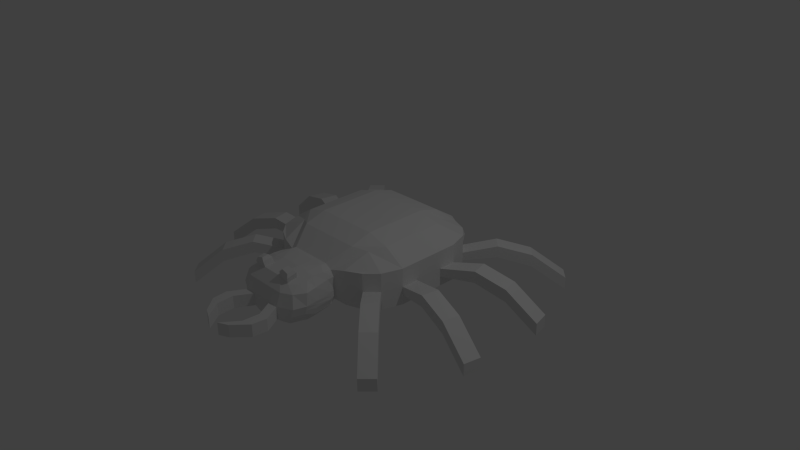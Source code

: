 # Source: Enemy_Model_1.blend  (saved by Blender 2.74.0; exported with 4.5.12 LTS)
import bpy
from mathutils import Matrix  # noqa: F401  (used for matrix-valued properties, if any)

bpy.ops.wm.read_factory_settings(use_empty=True)
scene = bpy.context.scene
scene.name = 'Scene'

# ---- collections
col_collection_1 = bpy.data.collections.new('Collection 1'); scene.collection.children.link(col_collection_1)

# ---- materials (node trees are filled in below, after node groups)
mat_material = bpy.data.materials.new('Material')
mat_material.alpha_threshold = 0.0
mat_material.use_transparent_shadow = False
mat_material.roughness = 0.5
mat_material.line_color = (0.0, 0.0, 0.0, 1.0)

# ---- material node trees

# ---- world
world_world = bpy.data.worlds.new('World'); scene.world = world_world
world_world.color = (0.05088, 0.05088, 0.05088)
world_world.use_sun_shadow = False
world_world.sun_shadow_jitter_overblur = 0.0
world_world.cycles.sampling_method = 'MANUAL'
world_world.cycles.sample_map_resolution = 256

# ---- cameras
cam_camera = bpy.data.cameras.new('Camera')
cam_camera.clip_end = 100.0
cam_camera.lens = 35.0
cam_camera.sensor_width = 32.0
cam_camera.sensor_height = 18.0
cam_camera.ortho_scale = 7.314
cam_camera.dof.focus_distance = 0.0
cam_camera.dof.aperture_fstop = 128.0

# ---- lights
light_lamp = bpy.data.lights.new('Lamp', 'POINT')
light_lamp.transmission_factor = 0.0
light_lamp.cutoff_distance = 30.0
light_lamp.energy = 100.0
light_lamp.shadow_buffer_clip_start = 1.001
light_lamp.shadow_soft_size = 0.1
light_lamp.shadow_maximum_resolution = 0.006
light_lamp.use_absolute_resolution = True
light_lamp.cycles.use_multiple_importance_sampling = False

# ---- meshes
me_cube = bpy.data.meshes.new('Cube')
me_cube.from_pydata([(0.7597, 0.8461, -0.3157), (0.7597, -0.8461, -0.3157), (0.7597, 0.8461, 0.8649), (0.7597, -0.8461, 0.8649), (0.9116, 0.6919, -0.3157), (1.0, 0.4286, -0.3157), (1.0, 0.1429, -0.3157), (1.0, -0.1429, -0.3157), (1.0, -0.4286, -0.3157), (0.9116, -0.6919, -0.3157), (0.9116, 0.6919, 0.8649), (1.0, 0.4286, 0.8649), (1.0, 0.1429, 0.8649), (1.0, -0.1429, 0.8649), (1.0, -0.4286, 0.8649), (0.9116, -0.6919, 0.8649), (0.7597, 0.8461, -0.1174), (0.7597, 0.8461, -0.002785), (0.7597, 0.8461, 0.266), (0.7597, 0.8915, 0.6), (0.7597, -0.8461, -0.1174), (0.7597, -0.8461, -0.002785), (0.7597, -0.8461, 0.266), (0.7597, -0.8461, 0.6), (0.9116, 0.6919, 0.6), (0.9116, 0.6919, 0.266), (0.9116, 0.6919, -0.002785), (0.9116, 0.6919, -0.1174), (1.0, 0.4286, 0.6), (1.0, 0.4286, 0.266), (1.0, 0.4286, -0.002785), (1.0, 0.4286, -0.1174), (1.0, 0.1429, 0.6), (1.0, 0.1953, 0.266), (1.0, 0.1953, -0.002785), (1.0, 0.1429, -0.1174), (1.0, -0.1429, 0.6), (1.0, -0.2003, 0.266), (1.0, -0.2003, -0.002785), (1.0, -0.1429, -0.1174), (1.0, -0.4286, 0.6), (1.0, -0.4286, 0.266), (1.0, -0.4286, -0.002785), (1.0, -0.4286, -0.1174), (0.9116, -0.6919, 0.6), (0.9116, -0.6919, 0.266), (0.9116, -0.6919, -0.002785), (0.9116, -0.6919, -0.1174), (0.5618, 0.9523, -0.3157), (0.4286, 1.0, -0.3157), (0.1429, 1.0, -0.3157), (0.5618, -0.9523, -0.2505), (0.4125, -1.0, -0.1453), (0.1429, -1.0, -0.2828), (0.5618, 0.9252, 0.8649), (0.4286, 1.0, 0.8649), (0.1429, 1.0, 0.8649), (0.5618, -0.9523, 0.8649), (0.3728, -1.0, 0.7713), (0.1429, -1.0, 0.898), (0.1429, 0.7143, 1.323), (0.4286, 0.7143, 1.323), (0.6045, 0.6112, 1.223), (0.1429, 0.4286, 1.527), (0.4286, 0.4286, 1.527), (0.7143, 0.4286, 1.323), (0.1429, 0.1429, 1.527), (0.4286, 0.1429, 1.527), (0.7143, 0.1429, 1.323), (0.1443, -0.1429, 1.521), (0.4286, -0.1429, 1.527), (0.7143, -0.1429, 1.323), (0.1443, -0.4286, 1.521), (0.4301, -0.4286, 1.521), (0.7158, -0.4286, 1.316), (0.1443, -0.7143, 1.316), (0.4301, -0.7143, 1.316), (0.606, -0.6112, 1.217), (0.6045, 0.7143, -0.5174), (0.4286, 0.7143, -0.5174), (0.1429, 0.7143, -0.5174), (0.7143, 0.4286, -0.5174), (0.4286, 0.4286, -0.5174), (0.1429, 0.4286, -0.5174), (0.7143, 0.1429, -0.5174), (0.4286, 0.1429, -0.5174), (0.1429, 0.1429, -0.5174), (0.7143, -0.1429, -0.5174), (0.4286, -0.1429, -0.5174), (0.1429, -0.1429, -0.5174), (0.7143, -0.4286, -0.5174), (0.4286, -0.4286, -0.5174), (0.1429, -0.4286, -0.5174), (0.6045, -0.7143, -0.5174), (0.4286, -0.7143, -0.5174), (0.1429, -0.7143, -0.5174), (0.5618, 1.007, 0.6), (0.4286, 1.045, 0.694), (0.1429, 1.065, 0.7308), (0.5618, 1.007, 0.3279), (0.4286, 1.111, 0.3308), (0.1429, 1.167, 0.3308), (0.5618, 0.9913, 0.02687), (0.4286, 1.108, 0.06984), (0.1429, 1.159, 0.06984), (0.5618, 0.9961, -0.1374), (0.4286, 1.091, -0.144), (0.1429, 1.091, -0.144), (0.5618, -0.9523, -0.1174), (0.4286, -1.0, -0.01229), (0.2857, -1.0, 0.898), (0.5618, -0.9523, -0.002785), (0.4286, -1.0, -0.002785), (0.2857, 1.0, 0.8649), (0.5618, -0.9523, 0.2), (0.4286, -1.0, 0.2), (0.2857, -1.0, -0.2828), (0.5618, -0.9523, 0.6), (0.4286, -1.0, 0.6), (0.2857, 1.0, -0.3157), (0.3451, -1.476, -0.4384), (0.1429, -1.563, -0.6298), (0.39, -1.473, 0.7537), (0.1429, -1.56, 0.8851), (0.3952, -1.604, -0.2946), (0.1429, -1.71, -0.3266), (0.4337, -1.644, -0.08761), (0.1429, -1.738, -0.2), (0.4736, -1.644, 0.2), (0.1429, -1.738, 0.2), (0.4286, -1.604, 0.6), (0.1429, -1.677, 0.5958), (0.2857, 0.7143, 1.323), (0.2857, 0.4286, 1.527), (0.2857, 0.1429, 1.527), (0.2857, -0.1429, 1.527), (0.2872, -0.4286, 1.521), (0.2872, -0.7143, 1.316), (0.2857, 0.7143, -0.5174), (0.2857, 0.4286, -0.5174), (0.2857, 0.1429, -0.5174), (0.2857, -0.1429, -0.5174), (0.2857, -0.4286, -0.5174), (0.2857, -0.7143, -0.5174), (0.2857, 1.065, 0.7308), (0.2857, 1.145, 0.3308), (0.2857, 1.136, 0.06984), (0.2857, 1.091, -0.144), (0.2857, -1.563, -0.5301), (0.2857, -1.56, 0.7854), (0.2857, -1.676, -0.3266), (0.2857, -1.738, -0.2), (0.2857, -1.738, 0.2), (0.2857, -1.676, 0.6), (0.2193, -2.342, -0.2), (0.08966, -2.402, -0.2), (0.2193, -2.342, 0.2), (0.08966, -2.402, 0.2), (0.4113, -1.958, -0.2), (0.4113, -1.958, 0.2), (0.2685, -1.958, 0.2), (0.2685, -1.958, -0.2), (0.3904, -2.15, 0.2), (0.2541, -2.18, -0.2), (0.3904, -2.15, -0.2), (0.2541, -2.18, 0.2), (0.48, -1.322, -0.05951), (0.4785, -1.483, -0.09563), (0.4438, -1.325, -0.2914), (0.4224, -1.434, -0.3492), (0.3998, -1.398, -0.4459), (0.4179, -1.279, -0.3863), (0.3964, -1.265, 0.8422), (0.4047, -1.369, 0.8019), (0.5117, -1.457, 0.6), (0.4812, -1.309, 0.6), (0.1429, -1.295, -0.6215), (0.1429, -1.429, -0.6621), (0.1429, -1.427, 0.9234), (0.1429, -1.294, 0.9617), (0.5014, -1.322, 0.2), (0.5233, -1.483, 0.2), (0.2857, -1.295, -0.53), (0.2857, -1.429, -0.5956), (0.2857, -1.294, 0.9052), (0.2857, -1.427, 0.8569), (1.617, -1.69, -0.991), (1.617, -1.69, -0.591), (1.768, -1.536, -0.591), (1.768, -1.536, -0.991), (1.483, -1.255, 0.2), (1.197, -0.9732, 0.4945), (1.045, -1.127, 0.4945), (1.331, -1.409, 0.2), (1.331, -1.409, -0.2), (1.045, -1.127, 0.1175), (1.197, -0.9732, 0.1175), (1.483, -1.255, -0.2), (1.696, 1.768, -0.991), (1.696, 1.768, -0.591), (1.848, 1.614, -0.591), (1.848, 1.614, -0.991), (1.384, 1.461, 0.2), (1.072, 1.154, 0.4945), (1.224, 0.9993, 0.4945), (1.536, 1.307, 0.2), (1.536, 1.307, -0.2), (1.224, 0.9993, 0.1175), (1.072, 1.154, 0.1175), (1.384, 1.461, -0.2), (2.217, 0.7364, -0.591), (2.217, 0.7364, -0.991), (2.27, 0.5093, -0.591), (2.27, 0.5093, -0.991), (2.269, -0.4596, -0.591), (2.269, -0.4596, -0.991), (2.223, -0.6832, -0.591), (2.223, -0.6832, -0.991), (1.81, 0.6407, 0.2), (1.403, 0.545, 0.4945), (1.456, 0.3179, 0.4945), (1.863, 0.4136, 0.2), (1.863, 0.4136, -0.2), (1.456, 0.3179, 0.1175), (1.403, 0.545, 0.1175), (1.81, 0.6407, -0.2), (1.859, -0.3755, 0.2), (1.45, -0.2914, 0.4945), (1.404, -0.515, 0.4945), (1.814, -0.5991, 0.2), (1.814, -0.5991, -0.2), (1.404, -0.515, 0.1175), (1.45, -0.2914, 0.1175), (1.859, -0.3755, -0.2), (0.287, -1.556, 1.083), (0.1951, -1.556, 1.147), (0.287, -1.47, 1.129), (0.1951, -1.47, 1.171), (0.3026, -1.439, 1.031), (0.1598, -1.439, 1.097), (0.1598, -1.572, 1.059), (0.3026, -1.572, 0.9593), (0.4205, -1.052, -0.2807), (0.4361, -1.105, 0.6), (0.1429, -1.066, 0.9298), (0.465, -1.08, -0.03041), (0.4311, -1.082, -0.2159), (0.3846, -1.131, 0.8335), (0.1429, -1.01, -0.3477), (0.465, -1.08, 0.2), (0.2857, -1.025, -0.3311), (0.2857, -1.066, 0.9132), (0.7597, 0.8461, 0.1316), (0.7597, -0.8461, 0.1316), (0.9116, 0.6919, 0.1316), (1.0, 0.4286, 0.1316), (1.0, 0.1953, 0.1316), (1.0, -0.2003, 0.1316), (1.0, -0.4286, 0.1316), (0.9116, -0.6919, 0.1316), (0.5618, -0.9523, 0.09861), (0.4286, -1.0, 0.09861), (0.5618, 1.011, 0.1404), (0.4286, 1.116, 0.2294), (0.1429, 1.17, 0.2294), (0.4536, -1.644, 0.0562), (0.1429, -1.738, -5.811e-07), (0.2857, -1.738, -5.811e-07), (0.2857, 1.147, 0.2294), (0.08966, -2.402, -5.811e-07), (0.2193, -2.342, -5.811e-07), (0.2685, -1.958, -5.811e-07), (0.4113, -1.958, -5.811e-07), (0.2541, -2.18, -5.811e-07), (0.3904, -2.15, -5.811e-07), (0.4907, -1.322, 0.07025), (0.5009, -1.483, 0.05218), (1.617, -1.69, -0.791), (1.768, -1.536, -0.791), (1.045, -1.127, 0.306), (1.331, -1.409, -4.619e-07), (1.197, -0.9732, 0.306), (1.483, -1.255, -4.619e-07), (1.696, 1.768, -0.791), (1.848, 1.614, -0.791), (1.072, 1.154, 0.306), (1.384, 1.461, -8.792e-07), (1.224, 0.9993, 0.306), (1.536, 1.307, -8.792e-07), (2.217, 0.7364, -0.791), (2.27, 0.5093, -0.791), (2.269, -0.4596, -0.791), (2.223, -0.6832, -0.791), (1.403, 0.545, 0.306), (1.81, 0.6407, 0.0), (1.456, 0.3179, 0.306), (1.863, 0.4136, 0.0), (1.45, -0.2914, 0.306), (1.859, -0.3755, 0.0), (1.404, -0.515, 0.306), (1.814, -0.5991, 0.0), (0.465, -1.08, 0.08479), (-0.7597, 0.8461, -0.3157), (-0.7597, -0.8461, -0.3157), (-0.7597, 0.8461, 0.8649), (-0.7597, -0.8461, 0.8649), (-0.9116, 0.6919, -0.3157), (-1.0, 0.4286, -0.3157), (-1.0, 0.1429, -0.3157), (-1.0, -0.1429, -0.3157), (-1.0, -0.4286, -0.3157), (-0.9116, -0.6919, -0.3157), (-0.9116, 0.6919, 0.8649), (-1.0, 0.4286, 0.8649), (-1.0, 0.1429, 0.8649), (-1.0, -0.1429, 0.8649), (-1.0, -0.4286, 0.8649), (-0.9116, -0.6919, 0.8649), (-0.7597, 0.8461, -0.1174), (-0.7597, 0.8461, -0.002785), (-0.7597, 0.8461, 0.266), (-0.7597, 0.8915, 0.6), (-0.7597, -0.8461, -0.1174), (-0.7597, -0.8461, -0.002785), (-0.7597, -0.8461, 0.266), (-0.7597, -0.8461, 0.6), (-0.9116, 0.6919, 0.6), (-0.9116, 0.6919, 0.266), (-0.9116, 0.6919, -0.002785), (-0.9116, 0.6919, -0.1174), (-1.0, 0.4286, 0.6), (-1.0, 0.4286, 0.266), (-1.0, 0.4286, -0.002785), (-1.0, 0.4286, -0.1174), (-1.0, 0.1429, 0.6), (-1.0, 0.1953, 0.266), (-1.0, 0.1953, -0.002785), (-1.0, 0.1429, -0.1174), (-1.0, -0.1429, 0.6), (-1.0, -0.2003, 0.266), (-1.0, -0.2003, -0.002785), (-1.0, -0.1429, -0.1174), (-1.0, -0.4286, 0.6), (-1.0, -0.4286, 0.266), (-1.0, -0.4286, -0.002785), (-1.0, -0.4286, -0.1174), (-0.9116, -0.6919, 0.6), (-0.9116, -0.6919, 0.266), (-0.9116, -0.6919, -0.002785), (-0.9116, -0.6919, -0.1174), (-0.5618, 0.9523, -0.3157), (-0.4286, 1.0, -0.3157), (-0.1429, 1.0, -0.3157), (-0.5618, -0.9523, -0.2505), (-0.4125, -1.0, -0.1453), (-0.1429, -1.0, -0.2828), (-0.5618, 0.9252, 0.8649), (-0.4286, 1.0, 0.8649), (-0.1429, 1.0, 0.8649), (-0.5618, -0.9523, 0.8649), (-0.3728, -1.0, 0.7713), (-0.1429, -1.0, 0.898), (-0.1429, 0.7143, 1.323), (-0.4286, 0.7143, 1.323), (-0.6045, 0.6112, 1.223), (-0.1429, 0.4286, 1.527), (-0.4286, 0.4286, 1.527), (-0.7143, 0.4286, 1.323), (-0.1429, 0.1429, 1.527), (-0.4286, 0.1429, 1.527), (-0.7143, 0.1429, 1.323), (-0.1443, -0.1429, 1.521), (-0.4286, -0.1429, 1.527), (-0.7143, -0.1429, 1.323), (-0.1443, -0.4286, 1.521), (-0.4301, -0.4286, 1.521), (-0.7158, -0.4286, 1.316), (-0.1443, -0.7143, 1.316), (-0.4301, -0.7143, 1.316), (-0.606, -0.6112, 1.217), (-0.6045, 0.7143, -0.5174), (-0.4286, 0.7143, -0.5174), (-0.1429, 0.7143, -0.5174), (-0.7143, 0.4286, -0.5174), (-0.4286, 0.4286, -0.5174), (-0.1429, 0.4286, -0.5174), (-0.7143, 0.1429, -0.5174), (-0.4286, 0.1429, -0.5174), (-0.1429, 0.1429, -0.5174), (-0.7143, -0.1429, -0.5174), (-0.4286, -0.1429, -0.5174), (-0.1429, -0.1429, -0.5174), (-0.7143, -0.4286, -0.5174), (-0.4286, -0.4286, -0.5174), (-0.1429, -0.4286, -0.5174), (-0.6045, -0.7143, -0.5174), (-0.4286, -0.7143, -0.5174), (-0.1429, -0.7143, -0.5174), (-0.5618, 1.007, 0.6), (-0.4286, 1.045, 0.694), (-0.1429, 1.065, 0.7308), (-0.5618, 1.007, 0.3279), (-0.4286, 1.111, 0.3308), (-0.1429, 1.167, 0.3308), (-0.5618, 0.9913, 0.02687), (-0.4286, 1.108, 0.06984), (-0.1429, 1.159, 0.06984), (-0.5618, 0.9961, -0.1374), (-0.4286, 1.091, -0.144), (-0.1429, 1.091, -0.144), (-0.5618, -0.9523, -0.1174), (-0.4286, -1.0, -0.01229), (-0.2857, -1.0, 0.898), (-0.5618, -0.9523, -0.002785), (-0.4286, -1.0, -0.002785), (-0.2857, 1.0, 0.8649), (-0.5618, -0.9523, 0.2), (-0.4286, -1.0, 0.2), (-0.2857, -1.0, -0.2828), (-0.5618, -0.9523, 0.6), (-0.4286, -1.0, 0.6), (-0.2857, 1.0, -0.3157), (0.0, 1.0, -0.3157), (0.0, -1.0, -0.2828), (0.0, 1.0, 0.8649), (0.0, -1.0, 0.898), (0.0, 0.7143, 1.323), (0.0, 0.4286, 1.527), (0.0, 0.1429, 1.527), (-0.001483, -0.1429, 1.521), (-0.001483, -0.4286, 1.521), (-0.001483, -0.7143, 1.316), (0.0, 0.7143, -0.5174), (0.0, 0.4286, -0.5174), (0.0, 0.1429, -0.5174), (0.0, -0.1429, -0.5174), (0.0, -0.4286, -0.5174), (0.0, -0.7143, -0.5174), (0.0, 1.065, 0.7308), (0.0, 1.172, 0.3308), (0.0, 1.172, 0.128), (0.0, 1.091, -0.144), (-0.3451, -1.476, -0.4384), (-0.1429, -1.563, -0.6298), (-0.39, -1.473, 0.7537), (-0.1429, -1.56, 0.8851), (-0.3952, -1.604, -0.2946), (-0.1429, -1.71, -0.3266), (-0.4337, -1.644, -0.08761), (-0.1429, -1.738, -0.2), (-0.4736, -1.644, 0.2), (-0.1429, -1.738, 0.2), (-0.4286, -1.604, 0.6), (-0.1429, -1.677, 0.5958), (0.0, -1.563, -0.6298), (0.0, -1.56, 0.8851), (0.0, -1.738, -0.3266), (0.0, -1.738, -0.2), (0.0, -1.738, 0.2), (0.0, -1.677, 0.5958), (-0.2857, 0.7143, 1.323), (-0.2857, 0.4286, 1.527), (-0.2857, 0.1429, 1.527), (-0.2857, -0.1429, 1.527), (-0.2872, -0.4286, 1.521), (-0.2872, -0.7143, 1.316), (-0.2857, 0.7143, -0.5174), (-0.2857, 0.4286, -0.5174), (-0.2857, 0.1429, -0.5174), (-0.2857, -0.1429, -0.5174), (-0.2857, -0.4286, -0.5174), (-0.2857, -0.7143, -0.5174), (-0.2857, 1.065, 0.7308), (-0.2857, 1.145, 0.3308), (-0.2857, 1.136, 0.06984), (-0.2857, 1.091, -0.144), (-0.2857, -1.563, -0.5301), (-0.2857, -1.56, 0.7854), (-0.2857, -1.676, -0.3266), (-0.2857, -1.738, -0.2), (-0.2857, -1.738, 0.2), (-0.2857, -1.676, 0.6), (-0.2193, -2.342, -0.2), (-0.08966, -2.402, -0.2), (-0.2193, -2.342, 0.2), (-0.08966, -2.402, 0.2), (-0.4113, -1.958, -0.2), (-0.4113, -1.958, 0.2), (-0.2685, -1.958, 0.2), (-0.2685, -1.958, -0.2), (-0.3904, -2.15, 0.2), (-0.2541, -2.18, -0.2), (-0.3904, -2.15, -0.2), (-0.2541, -2.18, 0.2), (-0.48, -1.322, -0.05951), (-0.4785, -1.483, -0.09563), (-0.4438, -1.325, -0.2914), (-0.4224, -1.434, -0.3492), (-0.3998, -1.398, -0.4459), (-0.4179, -1.279, -0.3863), (-0.3964, -1.265, 0.8422), (-0.4047, -1.369, 0.8019), (-0.5117, -1.457, 0.6), (-0.4812, -1.309, 0.6), (-0.1429, -1.295, -0.6215), (-0.1429, -1.429, -0.6621), (-0.1429, -1.427, 0.9234), (-0.1429, -1.294, 0.9617), (0.0, -1.427, 0.9234), (0.0, -1.294, 0.9617), (0.0, -1.295, -0.6215), (0.0, -1.429, -0.6621), (-0.5014, -1.322, 0.2), (-0.5233, -1.483, 0.2), (-0.2857, -1.295, -0.53), (-0.2857, -1.429, -0.5956), (-0.2857, -1.294, 0.9052), (-0.2857, -1.427, 0.8569), (-1.617, -1.69, -0.991), (-1.617, -1.69, -0.591), (-1.768, -1.536, -0.591), (-1.768, -1.536, -0.991), (-1.483, -1.255, 0.2), (-1.197, -0.9732, 0.4945), (-1.045, -1.127, 0.4945), (-1.331, -1.409, 0.2), (-1.331, -1.409, -0.2), (-1.045, -1.127, 0.1175), (-1.197, -0.9732, 0.1175), (-1.483, -1.255, -0.2), (-1.696, 1.768, -0.991), (-1.696, 1.768, -0.591), (-1.848, 1.614, -0.591), (-1.848, 1.614, -0.991), (-1.384, 1.461, 0.2), (-1.072, 1.154, 0.4945), (-1.224, 0.9993, 0.4945), (-1.536, 1.307, 0.2), (-1.536, 1.307, -0.2), (-1.224, 0.9993, 0.1175), (-1.072, 1.154, 0.1175), (-1.384, 1.461, -0.2), (-2.217, 0.7364, -0.591), (-2.217, 0.7364, -0.991), (-2.27, 0.5093, -0.591), (-2.27, 0.5093, -0.991), (-2.269, -0.4596, -0.591), (-2.269, -0.4596, -0.991), (-2.223, -0.6832, -0.591), (-2.223, -0.6832, -0.991), (-1.81, 0.6407, 0.2), (-1.403, 0.545, 0.4945), (-1.456, 0.3179, 0.4945), (-1.863, 0.4136, 0.2), (-1.863, 0.4136, -0.2), (-1.456, 0.3179, 0.1175), (-1.403, 0.545, 0.1175), (-1.81, 0.6407, -0.2), (-1.859, -0.3755, 0.2), (-1.45, -0.2914, 0.4945), (-1.404, -0.515, 0.4945), (-1.814, -0.5991, 0.2), (-1.814, -0.5991, -0.2), (-1.404, -0.515, 0.1175), (-1.45, -0.2914, 0.1175), (-1.859, -0.3755, -0.2), (-0.287, -1.556, 1.083), (-0.1951, -1.556, 1.147), (-0.287, -1.47, 1.129), (-0.1951, -1.47, 1.171), (-0.3026, -1.439, 1.031), (-0.1598, -1.439, 1.097), (-0.1598, -1.572, 1.059), (-0.3026, -1.572, 0.9593), (-0.4205, -1.052, -0.2807), (-0.4361, -1.105, 0.6), (-0.1429, -1.066, 0.9298), (0.0, -1.066, 0.9298), (-0.465, -1.08, -0.03041), (-0.4311, -1.082, -0.2159), (-0.3846, -1.131, 0.8335), (-0.1429, -1.01, -0.3477), (0.0, -1.01, -0.3477), (-0.465, -1.08, 0.2), (-0.2857, -1.025, -0.3311), (-0.2857, -1.066, 0.9132), (-0.7597, 0.8461, 0.1316), (-0.7597, -0.8461, 0.1316), (-0.9116, 0.6919, 0.1316), (-1.0, 0.4286, 0.1316), (-1.0, 0.1953, 0.1316), (-1.0, -0.2003, 0.1316), (-1.0, -0.4286, 0.1316), (-0.9116, -0.6919, 0.1316), (-0.5618, -0.9523, 0.09861), (-0.4286, -1.0, 0.09861), (-0.5618, 1.011, 0.1404), (-0.4286, 1.116, 0.2294), (-0.1429, 1.17, 0.2294), (0.0, 1.172, 0.2294), (-0.4536, -1.644, 0.0562), (-0.1429, -1.738, -5.811e-07), (0.0, -1.738, -5.811e-07), (-0.2857, -1.738, -5.811e-07), (-0.2857, 1.147, 0.2294), (-0.08966, -2.402, -5.811e-07), (-0.2193, -2.342, -5.811e-07), (-0.2685, -1.958, -5.811e-07), (-0.4113, -1.958, -5.811e-07), (-0.2541, -2.18, -5.811e-07), (-0.3904, -2.15, -5.811e-07), (-0.4907, -1.322, 0.07025), (-0.5009, -1.483, 0.05218), (-1.617, -1.69, -0.791), (-1.768, -1.536, -0.791), (-1.045, -1.127, 0.306), (-1.331, -1.409, -4.619e-07), (-1.197, -0.9732, 0.306), (-1.483, -1.255, -4.619e-07), (-1.696, 1.768, -0.791), (-1.848, 1.614, -0.791), (-1.072, 1.154, 0.306), (-1.384, 1.461, -8.792e-07), (-1.224, 0.9993, 0.306), (-1.536, 1.307, -8.792e-07), (-2.217, 0.7364, -0.791), (-2.27, 0.5093, -0.791), (-2.269, -0.4596, -0.791), (-2.223, -0.6832, -0.791), (-1.403, 0.545, 0.306), (-1.81, 0.6407, 0.0), (-1.456, 0.3179, 0.306), (-1.863, 0.4136, 0.0), (-1.45, -0.2914, 0.306), (-1.859, -0.3755, 0.0), (-1.404, -0.515, 0.306), (-1.814, -0.5991, 0.0), (-0.465, -1.08, 0.08479)], [], [(44, 15, 3, 23), (19, 2, 10, 24), (24, 10, 11, 28), (28, 11, 12, 32), (32, 12, 13, 36), (36, 13, 14, 40), (40, 14, 15, 44), (8, 43, 47, 9), (43, 42, 46, 47), (258, 41, 45, 259), (41, 40, 44, 45), (7, 39, 43, 8), (39, 38, 42, 43), (222, 225, 211, 213), (37, 36, 40, 41), (6, 35, 39, 7), (35, 34, 38, 39), (256, 33, 37, 257), (33, 32, 36, 37), (5, 31, 35, 6), (31, 30, 34, 35), (218, 221, 212, 210), (29, 28, 32, 33), (4, 27, 31, 5), (27, 26, 30, 31), (254, 25, 29, 255), (25, 24, 28, 29), (0, 16, 27, 4), (16, 17, 26, 27), (202, 205, 200, 199), (18, 19, 24, 25), (9, 47, 20, 1), (47, 46, 21, 20), (190, 193, 187, 188), (45, 44, 23, 22), (22, 23, 117, 114), (114, 117, 118, 115), (169, 167, 126, 124), (253, 22, 114, 260), (260, 114, 115, 261), (170, 169, 124, 120), (20, 21, 111, 108), (108, 111, 112, 109), (174, 173, 122, 130), (1, 20, 108, 51), (51, 108, 109, 52), (511, 177, 121, 454), (17, 16, 105, 102), (102, 105, 106, 103), (146, 147, 107, 104), (252, 17, 102, 262), (262, 102, 103, 263), (268, 146, 104, 264), (19, 18, 99, 96), (96, 99, 100, 97), (144, 145, 101, 98), (2, 19, 96, 54), (54, 96, 97, 55), (113, 144, 98, 56), (8, 9, 93, 90), (90, 93, 94, 91), (142, 143, 95, 92), (7, 8, 90, 87), (87, 90, 91, 88), (141, 142, 92, 89), (6, 7, 87, 84), (84, 87, 88, 85), (140, 141, 89, 86), (5, 6, 84, 81), (81, 84, 85, 82), (139, 140, 86, 83), (4, 5, 81, 78), (78, 81, 82, 79), (138, 139, 83, 80), (0, 4, 78, 48), (48, 78, 79, 49), (119, 138, 80, 50), (14, 74, 77, 15), (74, 73, 76, 77), (136, 72, 75, 137), (13, 71, 74, 14), (71, 70, 73, 74), (135, 69, 72, 136), (12, 68, 71, 13), (68, 67, 70, 71), (134, 66, 69, 135), (11, 65, 68, 12), (65, 64, 67, 68), (133, 63, 66, 134), (10, 62, 65, 11), (62, 61, 64, 65), (132, 60, 63, 133), (2, 54, 62, 10), (54, 55, 61, 62), (113, 56, 60, 132), (16, 0, 48, 105), (105, 48, 49, 106), (147, 119, 50, 107), (23, 3, 57, 117), (117, 57, 58, 118), (178, 508, 455, 123), (15, 77, 57, 3), (77, 76, 58, 57), (137, 75, 59, 110), (9, 1, 51, 93), (93, 51, 52, 94), (143, 116, 53, 95), (95, 53, 423, 437), (107, 50, 422, 441), (56, 424, 426, 60), (60, 426, 427, 63), (63, 427, 428, 66), (50, 80, 432, 422), (80, 83, 433, 432), (83, 86, 434, 433), (86, 89, 435, 434), (89, 92, 436, 435), (92, 95, 437, 436), (56, 98, 438, 424), (98, 101, 439, 438), (264, 104, 440, 599), (104, 107, 441, 440), (152, 153, 131, 129), (274, 162, 156, 270), (150, 151, 127, 125), (148, 150, 125, 121), (153, 149, 123, 131), (131, 123, 455, 459), (121, 125, 456, 454), (125, 127, 457, 456), (266, 129, 458, 602), (129, 131, 459, 458), (276, 181, 128, 265), (181, 174, 130, 128), (238, 239, 237, 236), (183, 170, 120, 148), (177, 183, 148, 121), (173, 185, 149, 122), (130, 122, 149, 153), (120, 124, 150, 148), (124, 126, 151, 150), (265, 128, 152, 267), (128, 130, 153, 152), (94, 52, 116, 143), (76, 137, 110, 58), (106, 49, 119, 147), (55, 113, 132, 61), (61, 132, 133, 64), (64, 133, 134, 67), (67, 134, 135, 70), (70, 135, 136, 73), (73, 136, 137, 76), (49, 79, 138, 119), (79, 82, 139, 138), (82, 85, 140, 139), (85, 88, 141, 140), (88, 91, 142, 141), (91, 94, 143, 142), (55, 97, 144, 113), (97, 100, 145, 144), (263, 103, 146, 268), (103, 106, 147, 146), (270, 156, 157, 269), (273, 163, 155, 269), (162, 165, 157, 156), (163, 164, 154, 155), (127, 151, 158, 161), (152, 129, 160, 159), (266, 127, 161, 271), (267, 152, 159, 272), (161, 158, 164, 163), (159, 160, 165, 162), (271, 161, 163, 273), (272, 159, 162, 274), (247, 251, 184, 172), (172, 184, 185, 173), (248, 250, 182, 176), (176, 182, 183, 177), (250, 242, 171, 182), (182, 171, 170, 183), (251, 244, 179, 184), (184, 179, 178, 185), (249, 243, 175, 180), (180, 175, 174, 181), (301, 249, 180, 275), (275, 180, 181, 276), (244, 577, 509, 179), (179, 509, 508, 178), (582, 248, 176, 510), (510, 176, 177, 511), (243, 247, 172, 175), (175, 172, 173, 174), (242, 246, 168, 171), (171, 168, 169, 170), (246, 245, 166, 168), (168, 166, 167, 169), (278, 188, 187, 277), (194, 197, 189, 186), (282, 190, 188, 278), (280, 194, 186, 277), (253, 21, 195, 279), (279, 195, 194, 280), (259, 45, 191, 281), (281, 191, 190, 282), (21, 46, 196, 195), (195, 196, 197, 194), (45, 22, 192, 191), (191, 192, 193, 190), (283, 199, 200, 284), (206, 209, 198, 201), (288, 206, 201, 284), (286, 202, 199, 283), (252, 18, 203, 285), (285, 203, 202, 286), (254, 26, 207, 287), (287, 207, 206, 288), (26, 17, 208, 207), (207, 208, 209, 206), (18, 25, 204, 203), (203, 204, 205, 202), (291, 214, 216, 292), (289, 210, 212, 290), (226, 229, 216, 214), (230, 233, 215, 217), (300, 230, 217, 292), (298, 226, 214, 291), (296, 222, 213, 290), (294, 218, 210, 289), (255, 29, 219, 293), (293, 219, 218, 294), (256, 34, 223, 295), (295, 223, 222, 296), (29, 33, 220, 219), (219, 220, 221, 218), (34, 30, 224, 223), (223, 224, 225, 222), (257, 37, 227, 297), (297, 227, 226, 298), (258, 42, 231, 299), (299, 231, 230, 300), (42, 38, 232, 231), (231, 232, 233, 230), (37, 41, 228, 227), (227, 228, 229, 226), (236, 237, 235, 234), (239, 240, 235, 237), (241, 238, 236, 234), (240, 241, 234, 235), (123, 149, 241, 240), (149, 185, 238, 241), (178, 123, 240, 239), (185, 178, 239, 238), (109, 112, 245, 246), (52, 109, 246, 242), (118, 58, 247, 243), (423, 53, 248, 582), (59, 425, 577, 244), (261, 115, 249, 301), (115, 118, 243, 249), (110, 59, 244, 251), (116, 52, 242, 250), (53, 116, 250, 248), (58, 110, 251, 247), (112, 261, 301, 245), (228, 299, 300, 229), (41, 258, 299, 228), (232, 297, 298, 233), (38, 257, 297, 232), (220, 295, 296, 221), (33, 256, 295, 220), (224, 293, 294, 225), (30, 255, 293, 224), (225, 294, 289, 211), (221, 296, 290, 212), (233, 298, 291, 215), (229, 300, 292, 216), (211, 289, 290, 213), (215, 291, 292, 217), (204, 287, 288, 205), (25, 254, 287, 204), (208, 285, 286, 209), (17, 252, 285, 208), (209, 286, 283, 198), (205, 288, 284, 200), (198, 283, 284, 201), (196, 281, 282, 197), (46, 259, 281, 196), (192, 279, 280, 193), (22, 253, 279, 192), (193, 280, 277, 187), (197, 282, 278, 189), (189, 278, 277, 186), (166, 275, 276, 167), (245, 301, 275, 166), (158, 272, 274, 164), (160, 271, 273, 165), (151, 267, 272, 158), (129, 266, 271, 160), (165, 273, 269, 157), (154, 270, 269, 155), (100, 263, 268, 145), (126, 265, 267, 151), (167, 276, 265, 126), (127, 266, 602, 457), (164, 274, 270, 154), (101, 264, 599, 439), (145, 268, 264, 101), (99, 262, 263, 100), (18, 252, 262, 99), (111, 260, 261, 112), (21, 253, 260, 111), (26, 254, 255, 30), (34, 256, 257, 38), (42, 258, 259, 46), (346, 325, 305, 317), (321, 326, 312, 304), (326, 330, 313, 312), (330, 334, 314, 313), (334, 338, 315, 314), (338, 342, 316, 315), (342, 346, 317, 316), (310, 311, 349, 345), (345, 349, 348, 344), (592, 593, 347, 343), (343, 347, 346, 342), (309, 310, 345, 341), (341, 345, 344, 340), (554, 545, 543, 557), (339, 343, 342, 338), (308, 309, 341, 337), (337, 341, 340, 336), (590, 591, 339, 335), (335, 339, 338, 334), (307, 308, 337, 333), (333, 337, 336, 332), (550, 542, 544, 553), (331, 335, 334, 330), (306, 307, 333, 329), (329, 333, 332, 328), (588, 589, 331, 327), (327, 331, 330, 326), (302, 306, 329, 318), (318, 329, 328, 319), (534, 531, 532, 537), (320, 327, 326, 321), (311, 303, 322, 349), (349, 322, 323, 348), (522, 520, 519, 525), (347, 324, 325, 346), (324, 416, 419, 325), (416, 417, 420, 419), (497, 446, 448, 495), (587, 594, 416, 324), (594, 595, 417, 416), (498, 442, 446, 497), (322, 410, 413, 323), (410, 411, 414, 413), (502, 452, 444, 501), (303, 353, 410, 322), (353, 354, 411, 410), (511, 454, 443, 505), (319, 404, 407, 318), (404, 405, 408, 407), (474, 406, 409, 475), (586, 596, 404, 319), (596, 597, 405, 404), (604, 598, 406, 474), (321, 398, 401, 320), (398, 399, 402, 401), (472, 400, 403, 473), (304, 356, 398, 321), (356, 357, 399, 398), (415, 358, 400, 472), (310, 392, 395, 311), (392, 393, 396, 395), (470, 394, 397, 471), (309, 389, 392, 310), (389, 390, 393, 392), (469, 391, 394, 470), (308, 386, 389, 309), (386, 387, 390, 389), (468, 388, 391, 469), (307, 383, 386, 308), (383, 384, 387, 386), (467, 385, 388, 468), (306, 380, 383, 307), (380, 381, 384, 383), (466, 382, 385, 467), (302, 350, 380, 306), (350, 351, 381, 380), (421, 352, 382, 466), (316, 317, 379, 376), (376, 379, 378, 375), (464, 465, 377, 374), (315, 316, 376, 373), (373, 376, 375, 372), (463, 464, 374, 371), (314, 315, 373, 370), (370, 373, 372, 369), (462, 463, 371, 368), (313, 314, 370, 367), (367, 370, 369, 366), (461, 462, 368, 365), (312, 313, 367, 364), (364, 367, 366, 363), (460, 461, 365, 362), (304, 312, 364, 356), (356, 364, 363, 357), (415, 460, 362, 358), (318, 407, 350, 302), (407, 408, 351, 350), (475, 409, 352, 421), (325, 419, 359, 305), (419, 420, 360, 359), (506, 445, 455, 508), (317, 305, 359, 379), (379, 359, 360, 378), (465, 412, 361, 377), (311, 395, 353, 303), (395, 396, 354, 353), (471, 397, 355, 418), (397, 437, 423, 355), (377, 361, 425, 431), (409, 441, 422, 352), (358, 362, 426, 424), (362, 365, 427, 426), (365, 368, 428, 427), (368, 371, 429, 428), (371, 374, 430, 429), (374, 377, 431, 430), (352, 422, 432, 382), (382, 432, 433, 385), (385, 433, 434, 388), (388, 434, 435, 391), (391, 435, 436, 394), (394, 436, 437, 397), (358, 424, 438, 400), (400, 438, 439, 403), (598, 599, 440, 406), (406, 440, 441, 409), (480, 451, 453, 481), (610, 606, 484, 490), (478, 447, 449, 479), (476, 443, 447, 478), (481, 453, 445, 477), (453, 459, 455, 445), (443, 454, 456, 447), (447, 456, 457, 449), (601, 602, 458, 451), (451, 458, 459, 453), (612, 600, 450, 513), (513, 450, 452, 502), (570, 568, 569, 571), (515, 476, 442, 498), (505, 443, 476, 515), (501, 444, 477, 517), (452, 481, 477, 444), (442, 476, 478, 446), (446, 478, 479, 448), (600, 603, 480, 450), (450, 480, 481, 452), (396, 471, 418, 354), (378, 360, 412, 465), (408, 475, 421, 351), (357, 363, 460, 415), (363, 366, 461, 460), (366, 369, 462, 461), (369, 372, 463, 462), (372, 375, 464, 463), (375, 378, 465, 464), (351, 421, 466, 381), (381, 466, 467, 384), (384, 467, 468, 387), (387, 468, 469, 390), (390, 469, 470, 393), (393, 470, 471, 396), (357, 415, 472, 399), (399, 472, 473, 402), (597, 604, 474, 405), (405, 474, 475, 408), (606, 605, 485, 484), (609, 605, 483, 491), (490, 484, 485, 493), (491, 483, 482, 492), (449, 489, 486, 479), (480, 487, 488, 451), (601, 607, 489, 449), (603, 608, 487, 480), (489, 491, 492, 486), (487, 490, 493, 488), (607, 609, 491, 489), (608, 610, 490, 487), (580, 500, 516, 585), (500, 501, 517, 516), (581, 504, 514, 584), (504, 505, 515, 514), (584, 514, 499, 574), (514, 515, 498, 499), (585, 516, 507, 576), (516, 517, 506, 507), (583, 512, 503, 575), (512, 513, 502, 503), (637, 611, 512, 583), (611, 612, 513, 512), (576, 507, 509, 577), (507, 506, 508, 509), (582, 510, 504, 581), (510, 511, 505, 504), (575, 503, 500, 580), (503, 502, 501, 500), (574, 499, 496, 579), (499, 498, 497, 496), (579, 496, 494, 578), (496, 497, 495, 494), (614, 613, 519, 520), (526, 518, 521, 529), (618, 614, 520, 522), (616, 613, 518, 526), (587, 615, 527, 323), (615, 616, 526, 527), (593, 617, 523, 347), (617, 618, 522, 523), (323, 527, 528, 348), (527, 526, 529, 528), (347, 523, 524, 324), (523, 522, 525, 524), (619, 620, 532, 531), (538, 533, 530, 541), (624, 620, 533, 538), (622, 619, 531, 534), (586, 621, 535, 320), (621, 622, 534, 535), (588, 623, 539, 328), (623, 624, 538, 539), (328, 539, 540, 319), (539, 538, 541, 540), (320, 535, 536, 327), (535, 534, 537, 536), (627, 628, 548, 546), (625, 626, 544, 542), (558, 546, 548, 561), (562, 549, 547, 565), (636, 628, 549, 562), (634, 627, 546, 558), (632, 626, 545, 554), (630, 625, 542, 550), (589, 629, 551, 331), (629, 630, 550, 551), (590, 631, 555, 336), (631, 632, 554, 555), (331, 551, 552, 335), (551, 550, 553, 552), (336, 555, 556, 332), (555, 554, 557, 556), (591, 633, 559, 339), (633, 634, 558, 559), (592, 635, 563, 344), (635, 636, 562, 563), (344, 563, 564, 340), (563, 562, 565, 564), (339, 559, 560, 343), (559, 558, 561, 560), (568, 566, 567, 569), (571, 569, 567, 572), (573, 566, 568, 570), (572, 567, 566, 573), (445, 572, 573, 477), (477, 573, 570, 517), (506, 571, 572, 445), (517, 570, 571, 506), (411, 579, 578, 414), (354, 574, 579, 411), (420, 575, 580, 360), (423, 582, 581, 355), (361, 576, 577, 425), (595, 637, 583, 417), (417, 583, 575, 420), (412, 585, 576, 361), (418, 584, 574, 354), (355, 581, 584, 418), (360, 580, 585, 412), (414, 578, 637, 595), (560, 561, 636, 635), (343, 560, 635, 592), (564, 565, 634, 633), (340, 564, 633, 591), (552, 553, 632, 631), (335, 552, 631, 590), (556, 557, 630, 629), (332, 556, 629, 589), (557, 543, 625, 630), (553, 544, 626, 632), (565, 547, 627, 634), (561, 548, 628, 636), (543, 545, 626, 625), (547, 549, 628, 627), (536, 537, 624, 623), (327, 536, 623, 588), (540, 541, 622, 621), (319, 540, 621, 586), (541, 530, 619, 622), (537, 532, 620, 624), (530, 533, 620, 619), (528, 529, 618, 617), (348, 528, 617, 593), (524, 525, 616, 615), (324, 524, 615, 587), (525, 519, 613, 616), (529, 521, 614, 618), (521, 518, 613, 614), (494, 495, 612, 611), (578, 494, 611, 637), (486, 492, 610, 608), (488, 493, 609, 607), (479, 486, 608, 603), (451, 488, 607, 601), (493, 485, 605, 609), (482, 483, 605, 606), (402, 473, 604, 597), (448, 479, 603, 600), (495, 448, 600, 612), (449, 457, 602, 601), (492, 482, 606, 610), (403, 439, 599, 598), (473, 403, 598, 604), (401, 402, 597, 596), (320, 401, 596, 586), (413, 414, 595, 594), (323, 413, 594, 587), (328, 332, 589, 588), (336, 340, 591, 590), (344, 348, 593, 592), (75, 431, 425, 59), (66, 428, 429, 69), (69, 429, 430, 72), (72, 430, 431, 75)])
me_cube.materials.append(mat_material)
me_cube.use_remesh_preserve_volume = False
me_cube.use_remesh_preserve_attributes = False
me_cube.use_mirror_vertex_groups = False
me_cube.update()

# ---- objects
ob_cube = bpy.data.objects.new('Cube', me_cube)
ob_lamp = bpy.data.objects.new('Lamp', light_lamp)
ob_camera = bpy.data.objects.new('Camera', cam_camera)

# ---- transforms, parenting, visibility, modifiers, constraints
ob_cube.location = (0.0, 0.0, 0.0)
ob_cube.scale = (1.0, 1.0, 0.4087)
ob_cube.lock_rotations_4d = False
ob_cube.empty_display_type = 'ARROWS'
ob_cube.lineart.crease_threshold = 0.0
ob_lamp.location = (4.076, 1.005, 5.904)
ob_lamp.rotation_euler = (0.6503, 0.05522, 1.866)
ob_lamp.lock_rotations_4d = False
ob_lamp.empty_display_type = 'ARROWS'
ob_lamp.color = (0.0, 0.0, 0.0, 0.0)
ob_lamp.lineart.crease_threshold = 0.0
ob_camera.location = (7.481, -6.508, 5.344)
ob_camera.rotation_euler = (1.109, 0.01082, 0.8149)
ob_camera.lock_rotations_4d = False
ob_camera.empty_display_type = 'ARROWS'
ob_camera.color = (0.0, 0.0, 0.0, 0.0)
ob_camera.display_type = 'WIRE'
ob_camera.lineart.crease_threshold = 0.0

# ---- collection membership
col_collection_1.objects.link(ob_cube)
col_collection_1.objects.link(ob_lamp)
col_collection_1.objects.link(ob_camera)

# ---- scene / render settings (as saved in the file)
scene.camera = ob_camera
scene.frame_start = 1; scene.frame_end = 250; scene.frame_set(1)
scene.render.engine = 'BLENDER_EEVEE_NEXT'
scene.render.resolution_percentage = 50
scene.render.dither_intensity = 0.0
scene.cycles.use_denoising = False
scene.cycles.samples = 10
scene.cycles.sampling_pattern = 'TABULATED_SOBOL'
scene.cycles.light_sampling_threshold = 0.0
scene.cycles.use_adaptive_sampling = False
scene.cycles.use_light_tree = False
scene.cycles.blur_glossy = 0.0
scene.cycles.pixel_filter_type = 'GAUSSIAN'
scene.cycles.sample_clamp_indirect = 0.0
scene.view_settings.view_transform = 'Standard'
bpy.context.view_layer.update()
